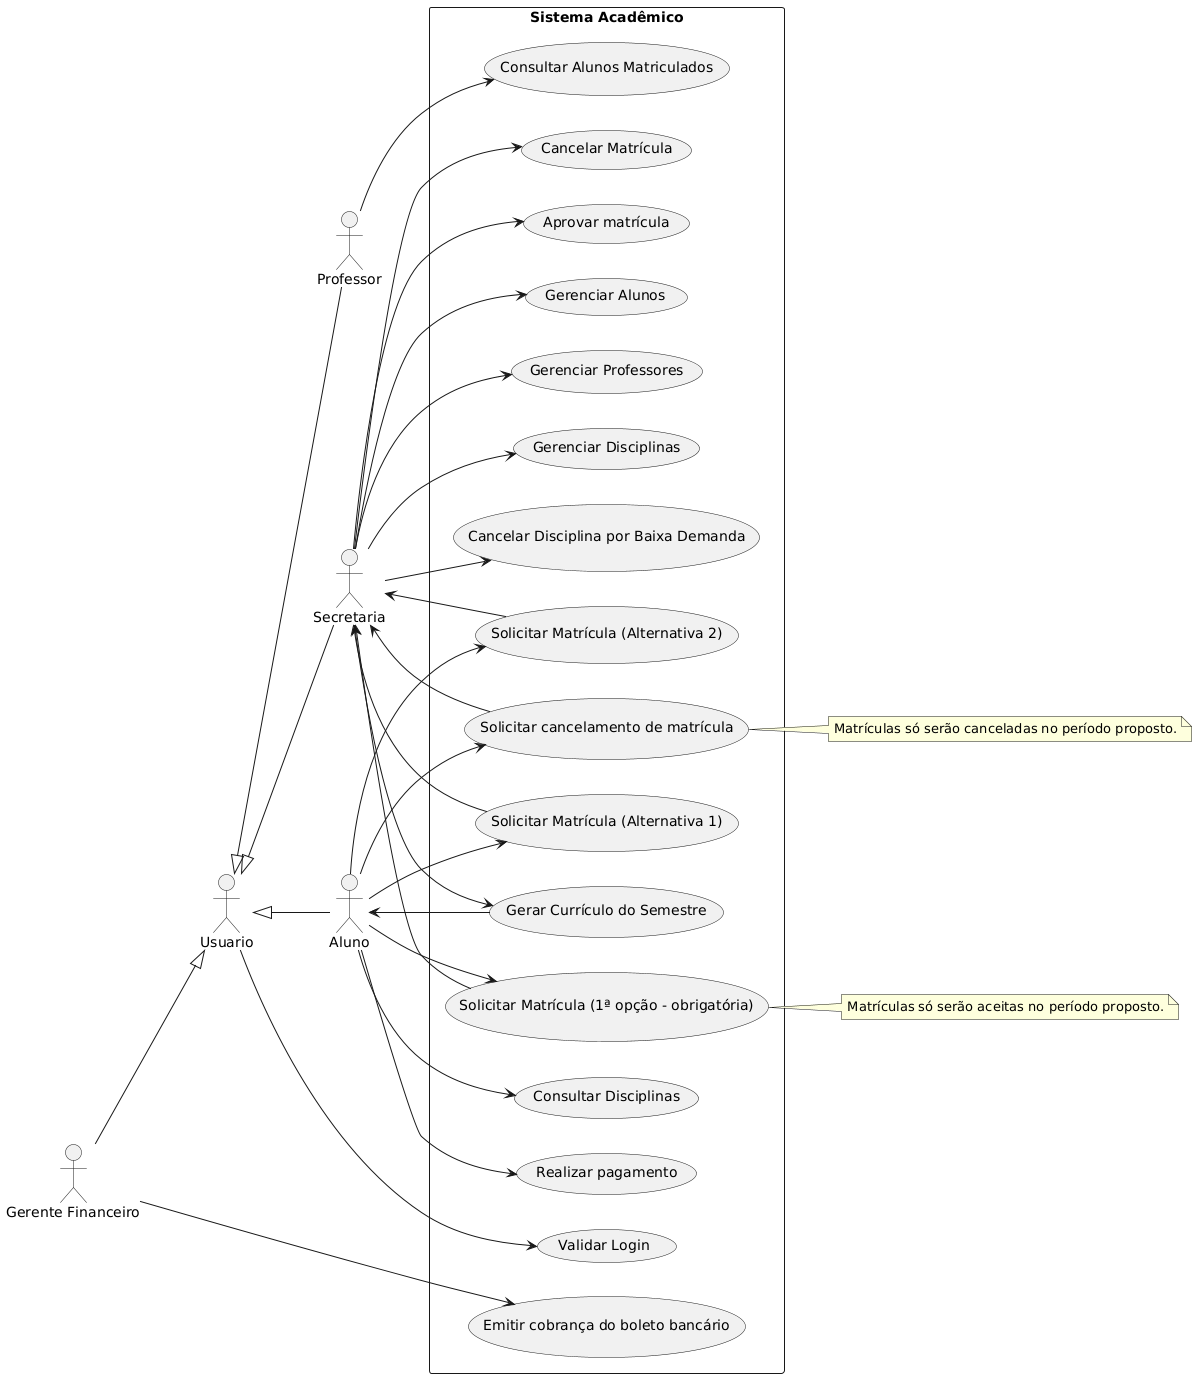

The diagram above was rendered by PlantUML. Its source (embedded in the PNG):
@startuml
left to right direction

actor Aluno
actor Professor
actor Secretaria
actor Usuario
actor "Gerente Financeiro"

Usuario <|-- Aluno
Usuario <|-- Professor
Usuario <|-- Secretaria

"Gerente Financeiro" --|> Usuario

rectangle "Sistema Acadêmico" {
    usecase "Solicitar Matrícula (1ª opção - obrigatória)" as UC1A
    usecase "Solicitar Matrícula (Alternativa 1)" as UC1B
    usecase "Solicitar Matrícula (Alternativa 2)" as UC1C
    usecase "Cancelar Matrícula" as UC2
    usecase "Consultar Disciplinas" as UC3
    usecase "Validar Login" as UC4
    usecase "Gerar Currículo do Semestre" as UC6
    usecase "Consultar Alunos Matriculados" as UC7
    usecase "Cancelar Disciplina por Baixa Demanda" as UC9
    usecase "Aprovar matrícula" as UC10
    usecase "Realizar pagamento" as UC11
    usecase "Solicitar cancelamento de matrícula" as UC12
    usecase "Emitir cobrança do boleto bancário" as UC13
    usecase "Gerenciar Disciplinas" as UC14
    usecase "Gerenciar Professores" as UC15
    usecase "Gerenciar Alunos" as UC16
}

Aluno --> UC1A
Aluno --> UC1B
Aluno --> UC1C
Aluno --> UC3
Aluno --> UC11
Aluno --> UC12

Usuario --> UC4

Professor --> UC7

Secretaria --> UC2
Secretaria --> UC6
Secretaria --> UC9
Secretaria --> UC10
Secretaria --> UC14
Secretaria --> UC15
Secretaria --> UC16

"Gerente Financeiro" --> UC13

UC6 --> Aluno
UC1A --> Secretaria
UC1B --> Secretaria
UC1C --> Secretaria
UC12 --> Secretaria

note right of UC1A
Matrículas só serão aceitas no período proposto.
end note

note right of UC12
Matrículas só serão canceladas no período proposto.
end note
@enduml